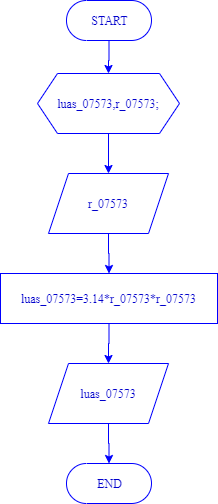

The diagram above was exported from draw.io. Its source (the exported page's mxGraphModel, read from the mxfile embedded in the PNG):
<mxGraphModel dx="852" dy="494" grid="1" gridSize="10" guides="1" tooltips="1" connect="1" arrows="1" fold="1" page="1" pageScale="1" pageWidth="850" pageHeight="1100" math="0" shadow="0">
  <root>
    <mxCell id="0" />
    <mxCell id="1" parent="0" />
    <mxCell id="IpPvQs9V4EjDFUnbNROW-12" value="" style="edgeStyle=orthogonalEdgeStyle;rounded=0;orthogonalLoop=1;jettySize=auto;html=1;strokeColor=#0000FF;fontColor=#0000CC;" parent="1" source="IpPvQs9V4EjDFUnbNROW-1" target="IpPvQs9V4EjDFUnbNROW-2" edge="1">
      <mxGeometry relative="1" as="geometry" />
    </mxCell>
    <mxCell id="IpPvQs9V4EjDFUnbNROW-1" value="&lt;font face=&quot;Times New Roman&quot;&gt;START&lt;/font&gt;" style="html=1;dashed=0;whitespace=wrap;shape=mxgraph.dfd.start;strokeColor=#0000FF;fontColor=#0000CC;" parent="1" vertex="1">
      <mxGeometry x="383" y="27" width="85" height="40" as="geometry" />
    </mxCell>
    <mxCell id="IpPvQs9V4EjDFUnbNROW-6" value="" style="edgeStyle=orthogonalEdgeStyle;rounded=0;orthogonalLoop=1;jettySize=auto;html=1;strokeColor=#0000FF;fontColor=#0000CC;" parent="1" source="IpPvQs9V4EjDFUnbNROW-2" target="IpPvQs9V4EjDFUnbNROW-4" edge="1">
      <mxGeometry relative="1" as="geometry" />
    </mxCell>
    <mxCell id="IpPvQs9V4EjDFUnbNROW-2" value="&lt;font face=&quot;Times New Roman&quot;&gt;luas_07573,r_07573;&lt;/font&gt;" style="shape=hexagon;perimeter=hexagonPerimeter2;whiteSpace=wrap;html=1;fixedSize=1;strokeColor=#0000FF;fontColor=#0000CC;" parent="1" vertex="1">
      <mxGeometry x="354" y="100" width="142" height="60" as="geometry" />
    </mxCell>
    <mxCell id="IpPvQs9V4EjDFUnbNROW-13" value="" style="edgeStyle=orthogonalEdgeStyle;rounded=0;orthogonalLoop=1;jettySize=auto;html=1;strokeColor=#0000FF;fontColor=#0000CC;" parent="1" source="IpPvQs9V4EjDFUnbNROW-4" target="IpPvQs9V4EjDFUnbNROW-8" edge="1">
      <mxGeometry relative="1" as="geometry" />
    </mxCell>
    <mxCell id="IpPvQs9V4EjDFUnbNROW-4" value="&lt;font face=&quot;Times New Roman&quot;&gt;r_07573&lt;/font&gt;" style="shape=parallelogram;perimeter=parallelogramPerimeter;whiteSpace=wrap;html=1;fixedSize=1;strokeColor=#0000FF;fontColor=#0000CC;" parent="1" vertex="1">
      <mxGeometry x="365" y="200" width="120" height="60" as="geometry" />
    </mxCell>
    <mxCell id="IpPvQs9V4EjDFUnbNROW-17" value="" style="edgeStyle=orthogonalEdgeStyle;rounded=0;orthogonalLoop=1;jettySize=auto;html=1;strokeColor=#0000FF;fontColor=#0000CC;" parent="1" source="IpPvQs9V4EjDFUnbNROW-8" target="IpPvQs9V4EjDFUnbNROW-16" edge="1">
      <mxGeometry relative="1" as="geometry" />
    </mxCell>
    <mxCell id="IpPvQs9V4EjDFUnbNROW-8" value="&lt;font face=&quot;Times New Roman&quot;&gt;luas_07573=3.14*r_07573*r_07573&lt;/font&gt;" style="rounded=0;whiteSpace=wrap;html=1;strokeColor=#0000FF;fontColor=#0000CC;" parent="1" vertex="1">
      <mxGeometry x="317" y="300" width="217" height="50" as="geometry" />
    </mxCell>
    <mxCell id="IpPvQs9V4EjDFUnbNROW-14" value="&lt;font face=&quot;Times New Roman&quot;&gt;END&lt;/font&gt;" style="html=1;dashed=0;whitespace=wrap;shape=mxgraph.dfd.start;strokeColor=#0000FF;fontColor=#0000CC;" parent="1" vertex="1">
      <mxGeometry x="383" y="490" width="85" height="40" as="geometry" />
    </mxCell>
    <mxCell id="IpPvQs9V4EjDFUnbNROW-18" value="" style="edgeStyle=orthogonalEdgeStyle;rounded=0;orthogonalLoop=1;jettySize=auto;html=1;strokeColor=#0000FF;fontColor=#0000CC;" parent="1" source="IpPvQs9V4EjDFUnbNROW-16" target="IpPvQs9V4EjDFUnbNROW-14" edge="1">
      <mxGeometry relative="1" as="geometry" />
    </mxCell>
    <mxCell id="IpPvQs9V4EjDFUnbNROW-16" value="&lt;font face=&quot;Times New Roman&quot;&gt;luas_07573&lt;/font&gt;" style="shape=parallelogram;perimeter=parallelogramPerimeter;whiteSpace=wrap;html=1;fixedSize=1;strokeColor=#0000FF;fontColor=#0000CC;" parent="1" vertex="1">
      <mxGeometry x="365" y="390" width="120" height="60" as="geometry" />
    </mxCell>
  </root>
</mxGraphModel>